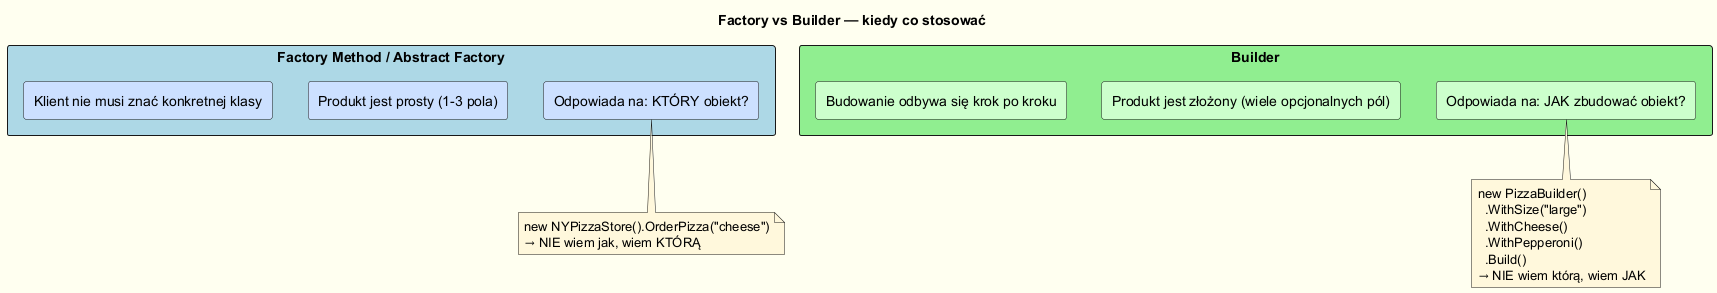

The diagram above was rendered by PlantUML. Its source (embedded in the PNG):
@startuml factory_vs_builder
skinparam backgroundColor #FFFFF0
skinparam class {
  BackgroundColor LightYellow
  BorderColor DarkSlateGray
}
skinparam note {
  BackgroundColor #FFF8DC
}
skinparam ArrowColor DarkSlateGray

title Factory vs Builder — kiedy co stosować

rectangle "Factory Method / Abstract Factory" #LightBlue {
  rectangle "Odpowiada na: KTÓRY obiekt?" as FM #CCE0FF {
  }
  rectangle "Produkt jest prosty (1-3 pola)" as FM2 #CCE0FF {
  }
  rectangle "Klient nie musi znać konkretnej klasy" as FM3 #CCE0FF {
  }
}

rectangle "Builder" #LightGreen {
  rectangle "Odpowiada na: JAK zbudować obiekt?" as B #CCFFCC {
  }
  rectangle "Produkt jest złożony (wiele opcjonalnych pól)" as B2 #CCFFCC {
  }
  rectangle "Budowanie odbywa się krok po kroku" as B3 #CCFFCC {
  }
}

note bottom of FM
  new NYPizzaStore().OrderPizza("cheese")
  → NIE wiem jak, wiem KTÓRĄ
end note

note bottom of B
  new PizzaBuilder()
    .WithSize("large")
    .WithCheese()
    .WithPepperoni()
    .Build()
  → NIE wiem którą, wiem JAK
end note

@enduml